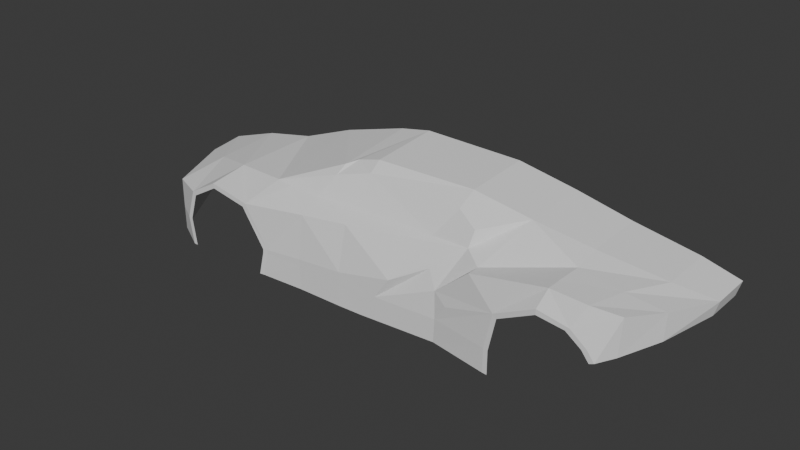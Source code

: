 # Source: bugattitourbillon.blend  (saved by Blender 5.0.119; exported with 4.5.12 LTS)
import bpy
from mathutils import Matrix  # noqa: F401  (used for matrix-valued properties, if any)

bpy.ops.wm.read_factory_settings(use_empty=True)
scene = bpy.context.scene
scene.name = 'Scene'

# ---- collections
col_ref = bpy.data.collections.new('ref'); scene.collection.children.link(col_ref)

# ---- world
world_world = bpy.data.worlds.new('World'); scene.world = world_world
world_world.use_nodes = True; world_world.node_tree.nodes.clear()
_N = world_world.node_tree.nodes; _L = world_world.node_tree.links
n0 = _N.new('ShaderNodeOutputWorld'); n0.name = 'World Output'; n0.location = (200, 100)
n1 = _N.new('ShaderNodeBackground'); n1.name = 'Background'; n1.location = (-200, 100)
n1.inputs[0].default_value = (0.05088, 0.05088, 0.05088, 1.0)
_L.new(n1.outputs[0], n0.inputs[0])
n0.is_active_output = True
world_world.color = (0.05088, 0.05088, 0.05088)
world_world.sun_shadow_jitter_overblur = 0.0

# ---- meshes
me_plane = bpy.data.meshes.new('Plane')
me_plane.from_pydata([(-2.245, 2.434e-08, -0.1811), (2.211, -8.257e-09, 0.06145), (-1.837, 6.084e-09, -0.04528), (-1.42, -5.171e-09, 0.03849), (-0.9806, -2.768e-08, 0.206), (-0.4577, -4.107e-08, 0.355), (-0.2081, -5.415e-08, 0.403), (0.5685, -4.984e-08, 0.3909), (1.022, -3.945e-08, 0.3104), (1.448, -2.599e-08, 0.2185), (1.933, -1.819e-08, 0.1354), (-2.245, -0.272, -0.2134), (2.209, -0.3015, 0.05576), (-1.837, -0.5244, -0.07753), (-1.42, -0.6948, 0.02901), (-0.9806, -0.7604, 0.06379), (-0.5751, -0.7899, 0.06289), (-0.2081, -0.7833, 0.06731), (0.8656, -0.8651, 0.04371), (1.448, -0.6517, 0.1612), (1.933, -0.3966, 0.1259), (1.607, -1.025, -0.03632), (1.407, -1.033, -0.006275), (1.118, -1.007, -0.162), (-0.2081, -0.9035, 0.005419), (-0.5751, -0.9463, -0.02404), (-1.088, -1.028, -0.08888), (-1.384, -1.029, -0.03392), (-1.614, -1.017, -0.1657), (1.723, -1.025, -0.1197), (-1.931, -0.8783, -0.1728), (-1.68, -1.017, -0.3752), (-2.283, -0.272, -0.4608), (-2.283, 0.0, -0.4607), (1.813, -1.024, -0.1781), (1.759, -1.024, -0.1062), (1.028, -1.005, -0.4118), (-1.933, -0.8783, -0.4088), (-0.2079, -0.9806, -0.4114), (-0.5773, -0.9872, -0.4115), (2.178, -3.822e-08, -0.05375), (2.177, -0.3015, -0.05433), (-0.8835, -1.005, -0.4116), (-1.931, -0.8783, -0.5928), (-1.646, -1.017, -0.5943), (-0.9611, -1.016, -0.5965), (-0.5773, -0.9872, -0.5974), (-0.2079, -0.9806, -0.5983), (1.064, -1.007, -0.5949), (-2.311, -0.272, -0.5916), (-2.311, 0.0, -0.5926), (1.408, -1.032, 0.0337), (1.636, -1.024, -0.01182), (1.087, -1.005, -0.1374), (-1.39, -1.028, 0.003534), (-1.063, -1.027, -0.05728), (-1.644, -1.015, -0.1417), (-1.716, -1.015, -0.3724), (1.779, -1.025, -0.1921), (1.028, -1.005, -0.5945), (1.064, -1.007, -0.4156), (-0.9205, -1.011, -0.4149), (-0.9248, -1.011, -0.5964), (-1.682, -1.015, -0.5938), (-0.2081, -0.5452, 0.3612), (1.448, -0.4508, 0.1995), (0.5685, -0.5142, 0.3601), (1.012, -0.4982, 0.2813), (-0.4577, -0.6117, 0.2837), (-0.389, -0.5475, 0.3131), (-0.8809, -1.005, -0.3797), (0.7257, -0.777, 0.09304), (-0.2081, -0.6378, 0.2917), (-0.9185, -1.011, -0.3822), (0.2214, -0.9665, -0.2409), (0.5685, -0.6651, 0.2822), (-0.5773, -0.9872, -0.3579), (-0.4767, -0.6858, 0.2212), (-0.2079, -0.9806, -0.3295), (-0.8402, -0.7706, 0.06347), (0.7451, -0.7358, 0.213), (0.4185, -0.8156, 0.058), (0.4354, -0.7751, 0.08317), (-0.02581, -0.9728, -0.5988), (0.1036, -0.9695, -0.4114), (0.5867, -0.9321, -0.4116), (0.5732, -0.9262, -0.5966), (0.4944, -0.8717, -0.09292), (0.5757, -0.9211, -0.2085), (0.6827, -0.9503, -0.2754), (1.902, -0.9226, -0.1518), (2.053, -0.6713, -0.103), (2.062, -0.6713, 0.09616), (1.921, -0.9253, 0.129), (0.8654, -0.9582, 0.04247), (1.05, -0.8971, 0.0796), (1.785, -0.6939, 0.1376), (1.713, -0.9609, 0.1435), (1.443, -0.8456, 0.1592), (1.446, -0.9684, 0.1609)], [], [(2, 3, 14, 13), (8, 9, 65, 67), (74, 81, 24, 78), (3, 4, 15, 14), (9, 10, 20, 65), (10, 1, 12, 20), (4, 5, 68, 15), (0, 2, 13, 11), (7, 8, 67, 66), (5, 6, 64, 69, 68), (14, 13, 56, 54), (99, 94, 53, 51), (6, 7, 66, 64), (13, 11, 30, 56), (83, 84, 85, 86), (16, 17, 24, 25), (99, 97, 52, 51), (16, 79, 15, 55, 25), (14, 15, 55, 54), (56, 30, 37, 57), (96, 92, 12, 20), (25, 55, 70, 76), (12, 1, 40, 41), (25, 24, 78, 76), (66, 75, 72, 64), (30, 11, 32, 37), (88, 84, 85, 89), (93, 35, 34, 90), (0, 11, 32, 33), (57, 37, 43, 63), (39, 42, 62, 46), (39, 38, 47, 46), (38, 84, 83, 47), (86, 85, 36, 59), (37, 32, 49, 43), (82, 81, 71), (33, 32, 49, 50), (21, 22, 51, 52), (23, 22, 51, 53), (26, 27, 54, 55), (28, 27, 54, 56), (31, 28, 56, 57), (58, 29, 35, 34), (48, 60, 36, 59), (61, 73, 70, 42), (45, 61, 42, 62), (60, 23, 53, 36), (44, 31, 57, 63), (67, 65, 19, 18), (65, 20, 19), (67, 18, 71, 80), (68, 69, 64, 72, 77), (71, 81, 74, 87), (15, 68, 77, 79), (72, 75, 82, 17), (82, 75, 80, 71), (70, 73, 26, 55), (79, 77, 16), (76, 70, 42, 39), (81, 82, 17, 24), (76, 78, 38, 39), (78, 74, 84, 38), (77, 72, 17, 16), (66, 67, 80, 75), (87, 74, 84, 88), (71, 87, 88, 18), (88, 89, 53, 94), (53, 89, 85, 36), (35, 29, 21, 52), (12, 92, 91, 41), (92, 93, 90, 91), (52, 35, 93, 97), (97, 93, 92, 96), (19, 20, 96, 98), (98, 96, 97, 99), (19, 18, 95, 98), (98, 95, 94, 99), (18, 88, 94, 95)])
_uv = me_plane.uv_layers.new(name='UVMap')
_uv.uv.foreach_set('vector', [0.0, 0.0, 0.0, 0.0, 0.0, 0.0, 0.0, 0.0, 0.0, 0.0, 0.0, 0.0, 0.0, 0.0, 0.0, 0.0, 0.0, 0.0, 0.0, 0.0, 0.0, 0.0, 0.0, 0.0, 0.0, 0.0, 0.0, 0.0, 0.0, 0.0, 0.0, 0.0, 0.0, 0.0, 0.0, 0.0, 0.0, 0.0, 0.0, 0.0, 0.0, 0.0, 0.0, 0.0, 0.0, 0.0, 0.0, 0.0, 0.0, 0.0, 0.0, 0.0, 0.0, 0.0, 0.0, 0.0, 0.0, 0.0, 0.0, 0.0, 0.0, 0.0, 0.0, 0.0, 0.0, 0.0, 0.0, 0.0, 0.0, 0.0, 0.0, 0.0, 0.0, 0.0, 0.0, 0.0, 0.0, 0.0, 0.0, 0.0, 0.0, 0.0, 0.0, 0.0, 0.0, 0.0, 0.0, 0.0, 0.0, 0.0, 0.0, 0.0, 0.0, 0.0, 0.0, 0.0, 0.0, 0.0, 0.0, 0.0, 0.0, 0.0, 0.0, 0.0, 0.0, 0.0, 0.0, 0.0, 0.0, 0.0, 0.0, 0.0, 0.0, 0.0, 0.0, 0.0, 0.0, 0.0, 0.0, 0.0, 0.0, 0.0, 0.0, 0.0, 0.0, 0.0, 0.0, 0.0, 0.0, 0.0, 0.0, 0.0, 0.0, 0.0, 0.0, 0.0, 0.0, 0.0, 0.0, 0.0, 0.0, 0.0, 0.0, 0.0, 0.0, 0.0, 0.0, 0.0, 0.0, 0.0, 0.0, 0.0, 0.0, 0.0, 0.0, 0.0, 0.0, 0.0, 0.0, 0.0, 0.0, 0.0, 0.0, 0.0, 0.0, 0.0, 0.0, 0.0, 0.0, 0.0, 0.0, 0.0, 0.0, 0.0, 0.0, 0.0, 0.0, 0.0, 0.0, 0.0, 0.0, 0.0, 0.0, 0.0, 0.0, 0.0, 0.0, 0.0, 0.0, 0.0, 0.0, 0.0, 0.0, 0.0, 0.0, 0.0, 0.0, 0.0, 0.0, 0.0, 0.0, 0.0, 0.0, 0.0, 0.0, 0.0, 0.0, 0.0, 0.0, 0.0, 0.0, 0.0, 0.0, 0.0, 0.0, 0.0, 0.0, 0.0, 0.0, 0.0, 0.0, 0.0, 0.0, 0.0, 0.0, 0.0, 0.0, 0.0, 0.0, 0.0, 0.0, 0.0, 0.0, 0.0, 0.0, 0.0, 0.0, 0.0, 0.0, 0.0, 0.0, 0.0, 0.0, 0.0, 0.0, 0.0, 0.0, 0.0, 0.0, 0.0, 0.0, 0.0, 0.0, 0.0, 0.0, 0.0, 0.0, 0.0, 0.0, 0.0, 0.0, 0.0, 0.0, 0.0, 0.0, 0.0, 0.0, 0.0, 0.0, 0.0, 0.0, 0.0, 0.0, 0.0, 0.0, 0.0, 0.0, 0.0, 0.0, 0.0, 0.0, 0.0, 0.0, 0.0, 0.0, 0.0, 0.0, 0.0, 0.0, 0.0, 0.0, 0.0, 0.0, 0.0, 0.0, 0.0, 0.0, 0.0, 0.0, 0.0, 0.0, 0.0, 0.0, 0.0, 0.0, 0.0, 0.0, 0.0, 0.0, 0.0, 0.0, 0.0, 0.0, 0.0, 0.0, 0.0, 0.0, 0.0, 0.0, 0.0, 0.0, 0.0, 0.0, 0.0, 0.0, 0.0, 0.0, 0.0, 0.0, 0.0, 0.0, 0.0, 0.0, 0.0, 0.0, 0.0, 0.0, 0.0, 0.0, 0.0, 0.0, 0.0, 0.0, 0.0, 0.0, 0.0, 0.0, 0.0, 0.0, 0.0, 0.0, 0.0, 0.0, 0.0, 0.0, 0.0, 0.0, 0.0, 0.0, 0.0, 0.0, 0.0, 0.0, 0.0, 0.0, 0.0, 0.0, 0.0, 0.0, 0.0, 0.0, 0.0, 0.0, 0.0, 0.0, 0.0, 0.0, 0.0, 0.0, 0.0, 0.0, 0.0, 0.0, 0.0, 0.0, 0.0, 0.0, 0.0, 0.0, 0.0, 0.0, 0.0, 0.0, 0.0, 0.0, 0.0, 0.0, 0.0, 0.0, 0.0, 0.0, 0.0, 0.0, 0.0, 0.0, 0.0, 0.0, 0.0, 0.0, 0.0, 0.0, 0.0, 0.0, 0.0, 0.0, 0.0, 0.0, 0.0, 0.0, 0.0, 0.0, 0.0, 0.0, 0.0, 0.0, 0.0, 0.0, 0.0, 0.0, 0.0, 0.0, 0.0, 0.0, 0.0, 0.0, 0.0, 0.0, 0.0, 0.0, 0.0, 0.0, 0.0, 0.0, 0.0, 0.0, 0.0, 0.0, 0.0, 0.0, 0.0, 0.0, 0.0, 0.0, 0.0, 0.0, 0.0, 0.0, 0.0, 0.0, 0.0, 0.0, 0.0, 0.0, 0.0, 0.0, 0.0, 0.0, 0.0, 0.0, 0.0, 0.0, 0.0, 0.0, 0.0, 0.0, 0.0, 0.0, 0.0, 0.0, 0.0, 0.0, 0.0, 0.0, 0.0, 0.0, 0.0, 0.0, 0.0, 0.0, 0.0, 0.0, 0.0, 0.0, 0.0, 0.0, 0.0, 0.0, 0.0, 0.0, 0.0, 0.0, 0.0, 0.0, 0.0, 0.0, 0.0, 0.0, 0.0, 0.0, 0.0, 0.0, 0.0, 0.0, 0.0, 0.0, 0.0, 0.0, 0.0, 0.0, 0.0, 0.0, 0.0, 0.0, 0.0, 0.0, 0.0, 0.0, 0.0, 0.0, 0.0, 0.0, 0.0, 0.0, 0.0, 0.0, 0.0, 0.0, 0.0, 0.0, 0.0, 0.0, 0.0, 0.0, 0.0, 0.0, 0.0, 0.0, 0.0, 0.0, 0.0, 0.0, 0.0, 0.0, 0.0, 0.0, 0.0, 0.0, 0.0, 0.0, 0.0, 0.0, 0.0, 0.0, 0.0, 0.0, 0.0, 0.0, 0.0, 0.0, 0.0, 0.0, 0.0, 0.0, 0.0, 0.0, 0.0, 0.0, 0.0, 0.0, 0.0, 0.0, 0.0, 0.0, 0.0, 0.0, 0.0, 0.0, 0.0, 0.0, 0.0, 0.0, 0.0, 0.0, 0.0, 0.0, 0.0, 0.0, 0.0, 0.0, 0.0, 0.0, 0.0, 0.0, 0.0, 0.0, 0.0, 0.0, 0.0, 0.0, 0.0, 0.0, 0.0, 0.0, 0.0, 0.0, 0.0, 0.0, 0.0, 0.0, 0.0, 0.0, 0.0, 0.0, 0.0])
me_plane.update()

# ---- objects
ob_plane = bpy.data.objects.new('Plane', me_plane)
ob_front = bpy.data.objects.new('front', None)
ob_rear = bpy.data.objects.new('rear', None)
ob_side = bpy.data.objects.new('side', None)
ob_top = bpy.data.objects.new('top', None)

# ---- transforms, parenting, visibility, modifiers, constraints
ob_plane.location = (0.0, 0.0, 0.0)
ob_front.location = (-2.977, 0.008151, -0.1195)
ob_front.rotation_euler = (1.571, 1.764e-07, -1.571)
ob_front.scale = (0.446, 0.446, 0.446)
ob_front.empty_display_type = 'IMAGE'
ob_front.empty_display_size = 5.0
ob_front.empty_image_depth = 'BACK'
ob_front.use_empty_image_alpha = True
ob_front.color = (1.0, 1.0, 1.0, 0.5)
ob_rear.location = (2.902, -0.02282, -0.1467)
ob_rear.rotation_euler = (1.571, 9.013e-08, -1.571)
ob_rear.scale = (0.4745, 0.4745, 0.4745)
ob_rear.empty_display_type = 'IMAGE'
ob_rear.empty_display_size = 5.0
ob_rear.empty_image_depth = 'BACK'
ob_rear.use_empty_image_alpha = True
ob_rear.color = (1.0, 1.0, 1.0, 0.5)
ob_side.location = (0.0626, 2.549, -0.007825)
ob_side.rotation_euler = (1.571, 2.216e-16, 2.081e-16)
ob_side.scale = (0.9712, 0.9712, 0.9712)
ob_side.empty_display_type = 'IMAGE'
ob_side.empty_display_size = 5.0
ob_side.use_empty_image_alpha = True
ob_side.color = (1.0, 1.0, 1.0, 0.5)
ob_top.location = (0.0, 0.05164, -1.621)
ob_top.scale = (0.9478, 0.9478, 0.9478)
ob_top.empty_display_type = 'IMAGE'
ob_top.empty_display_size = 5.0
ob_top.use_empty_image_alpha = True
ob_top.color = (1.0, 1.0, 1.0, 0.5)

# ---- collection membership
scene.collection.objects.link(ob_plane)
col_ref.objects.link(ob_front)
col_ref.objects.link(ob_rear)
col_ref.objects.link(ob_side)
col_ref.objects.link(ob_top)

# ---- scene / render settings (as saved in the file)
scene.frame_start = 1; scene.frame_end = 250; scene.frame_set(1)
scene.render.engine = 'BLENDER_EEVEE_NEXT'
scene.render.bake_bias = 0.0
scene.render.bake_samples = 0
scene.cycles.sampling_pattern = 'TABULATED_SOBOL'
scene.eevee.use_volume_custom_range = False
bpy.context.view_layer.update()

# ---- added for rendering (the .blend has no active camera and no usable light): camera, sun
cam_auto = bpy.data.cameras.new('AutoCamera')
cam_auto.lens = 50.0
cam_auto.sensor_width = 36.0
cam_auto.clip_end = 1000.0
ob_auto_camera = bpy.data.objects.new('AutoCamera', cam_auto)
scene.collection.objects.link(ob_auto_camera)
ob_auto_camera.location = (4.34048, -5.78486, 3.41437)
ob_auto_camera.rotation_euler = (1.09748, -7.21219e-08, 0.694738)
scene.camera = ob_auto_camera
light_auto_sun = bpy.data.lights.new('AutoSun', 'SUN')
light_auto_sun.energy = 3.0
light_auto_sun.angle = 0.0523599
ob_auto_sun = bpy.data.objects.new('AutoSun', light_auto_sun)
scene.collection.objects.link(ob_auto_sun)
ob_auto_sun.rotation_euler = (0.872665, 0.174533, 0.523599)
bpy.context.view_layer.update()
